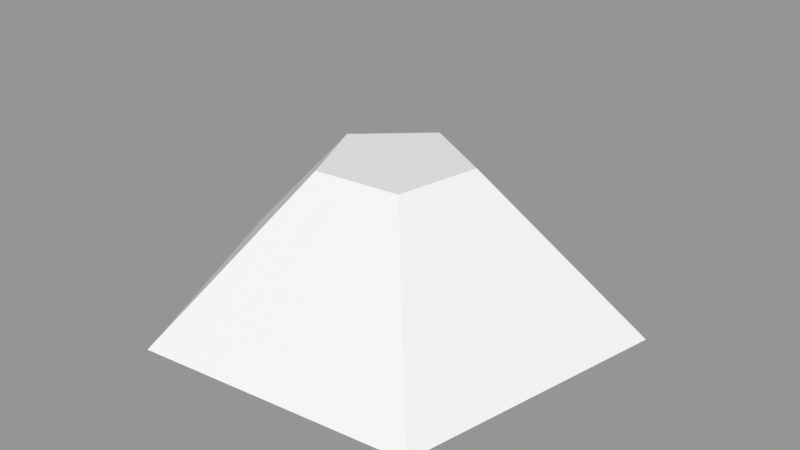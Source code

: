 # Source: Rock_Round_s_2C_05.blend  (saved by Blender 3.0.42; exported with 4.5.12 LTS)
import bpy
from mathutils import Matrix  # noqa: F401  (used for matrix-valued properties, if any)

bpy.ops.wm.read_factory_settings(use_empty=True)
scene = bpy.context.scene
scene.name = 'Scene'

# ---- images (referenced by path relative to the original .blend; pixels are not part of the script)
import os
ASSET_DIR = os.environ.get("B2B_ASSET_DIR", "")  # directory of the original .blend (textures are referenced by path, not embedded)
HERE = os.path.dirname(os.path.abspath(__file__))  # packed textures are extracted next to this script under _unpacked/

def load_image(name, relpath, width, height, colorspace="sRGB"):
    """Load a texture the original file referenced (path relative to the .blend, or extracted next to this script)."""
    p = next((c for c in (os.path.join(HERE, relpath), os.path.join(ASSET_DIR, relpath)) if relpath and os.path.exists(c)), "")
    if p:
        img = bpy.data.images.load(p, check_existing=True)
        img.name = name
    else:  # same state as the original file: an image datablock whose file is absent (Cycles renders it pink)
        img = bpy.data.images.new(name, width, height)
        img.source = "FILE"
        img.filepath = "//" + (relpath or name)
    img.colorspace_settings.name = colorspace
    return img
img_rocks_texture_atlas_1024x1024_png = load_image('Rocks_Texture_Atlas_1024x1024.png', 'Rocks_Texture_Atlas_1024x1024.png', 1024, 1024, 'sRGB')

# ---- materials (node trees are filled in below, after node groups)
mat_rocks_074 = bpy.data.materials.new('Rocks.074')
mat_rocks_074.use_transparent_shadow = False
mat_rocks_074.diffuse_color = (1.0, 1.0, 1.0, 1.0)
mat_rocks_074.roughness = 0.69
mat_rocks_074.specular_intensity = 0.0
mat_material_065 = bpy.data.materials.new('Material.065')
mat_material_065.use_transparent_shadow = False
mat_material_065.roughness = 0.5

# ---- material node trees
mat_rocks_074.use_nodes = True; mat_rocks_074.node_tree.nodes.clear()
_N = mat_rocks_074.node_tree.nodes; _L = mat_rocks_074.node_tree.links
n0 = _N.new('ShaderNodeBsdfPrincipled'); n0.name = 'Principled BSDF'; n0.location = (10, 300)
n0.distribution = 'GGX'
n0.subsurface_method = 'RANDOM_WALK_SKIN'
n0.inputs[2].default_value = 0.69
n0.inputs[3].default_value = 1.45
n0.inputs[4].default_value = 0.0
n0.inputs[13].default_value = 0.0
n1 = _N.new('ShaderNodeOutputMaterial'); n1.name = 'Material Output'; n1.location = (300, 300)
n2 = _N.new('ShaderNodeNormalMap'); n2.name = 'Normal Map'; n2.location = (-300, -300)
n2.label = 'Normal/Map'
n3 = _N.new('ShaderNodeTexImage'); n3.name = 'Image Texture'; n3.location = (-300, 600)
n3.image = img_rocks_texture_atlas_1024x1024_png
_L.new(n0.outputs[0], n1.inputs[0])
_L.new(n2.outputs[0], n0.inputs[5])
_L.new(n3.outputs[0], n0.inputs[0])
n1.is_active_output = True
mat_material_065.use_nodes = True; mat_material_065.node_tree.nodes.clear()
_N = mat_material_065.node_tree.nodes; _L = mat_material_065.node_tree.links
n0 = _N.new('ShaderNodeBsdfPrincipled'); n0.name = 'Principled BSDF'; n0.location = (10, 300)
n0.distribution = 'GGX'
n0.subsurface_method = 'RANDOM_WALK_SKIN'
n0.inputs[3].default_value = 1.45
n0.inputs[27].default_value = (0.0, 0.0, 0.0, 1.0)
n0.inputs[28].default_value = 1.0
n1 = _N.new('ShaderNodeOutputMaterial'); n1.name = 'Material Output'; n1.location = (300, 300)
n2 = _N.new('ShaderNodeNormalMap'); n2.name = 'Normal Map'; n2.location = (-300, -300)
n2.label = 'Normal/Map'
n2.inputs[0].default_value = 0.0
_L.new(n0.outputs[0], n1.inputs[0])
_L.new(n2.outputs[0], n0.inputs[5])
n1.is_active_output = True

# ---- meshes
me_rock_round_s_2c_05_002 = bpy.data.meshes.new('Rock_Round_s_2C_05.002')
me_rock_round_s_2c_05_002.from_pydata([(0.06175, -0.02547, 0.06106), (0.08314, -0.02547, -0.03873), (-0.005164, -0.02547, -0.08991), (-0.08112, -0.02547, -0.02174), (-0.03977, -0.02547, 0.07156), (0.02206, 0.0298, 0.01683), (0.02881, 0.0298, -0.01465), (0.0009503, 0.0298, -0.0308), (-0.02301, 0.0298, -0.009292), (-0.009966, 0.0298, 0.02015)], [], [(0, 5, 9, 4), (3, 8, 7, 2), (1, 6, 5, 0), (4, 9, 8, 3), (2, 7, 6, 1), (5, 6, 7), (9, 5, 7, 8), (1, 0, 4, 3), (2, 1, 3)])
me_rock_round_s_2c_05_002.polygons.foreach_set('use_smooth', [True] * 9)
me_rock_round_s_2c_05_002.polygons.foreach_set('material_index', [1, 1, 1, 1, 1, 1, 1, 1, 1])
_k = set([(0, 1), (0, 4), (0, 5), (1, 2), (1, 6), (2, 3), (2, 7), (3, 4), (3, 8), (4, 9), (5, 6), (5, 9), (6, 7), (7, 8), (8, 9)])
me_rock_round_s_2c_05_002.attributes.new('sharp_edge', 'BOOLEAN', 'EDGE').data.foreach_set('value', [ (min(e.vertices), max(e.vertices)) in _k for e in me_rock_round_s_2c_05_002.edges])
_uv = me_rock_round_s_2c_05_002.uv_layers.new(name='UVMap')
_uv.uv.foreach_set('vector', [7.491, 1.47, 7.615, 1.474, 7.644, 1.506, 7.601, 1.621, 7.78, 1.563, 7.682, 1.487, 7.677, 1.444, 7.78, 1.375, 7.601, 1.318, 7.635, 1.436, 7.615, 1.474, 7.491, 1.47, 7.601, 1.621, 7.644, 1.506, 7.682, 1.487, 7.78, 1.563, 7.78, 1.375, 7.677, 1.444, 7.635, 1.436, 7.601, 1.318, 7.615, 1.474, 7.635, 1.436, 7.677, 1.444, 7.644, 1.506, 7.615, 1.474, 7.677, 1.444, 7.682, 1.487, 1.554, 7.563, 1.613, 7.746, 1.458, 7.859, 1.303, 7.746, 1.362, 7.563, 1.554, 7.563, 1.303, 7.746])
me_rock_round_s_2c_05_002.materials.append(mat_rocks_074)
me_rock_round_s_2c_05_002.materials.append(mat_material_065)
me_rock_round_s_2c_05_002.use_remesh_fix_poles = True
me_rock_round_s_2c_05_002.use_remesh_preserve_attributes = False
me_rock_round_s_2c_05_002.update()
me_rock_round_s_2c_05_002.normals_split_custom_set([tuple(v) for v in zip(*[iter([0.07762, 0.6563, 0.7505, 0.07762, 0.6563, 0.7505, 0.07762, 0.6563, 0.7505, 0.07762, 0.6563, 0.7505, -0.5039, 0.6563, -0.5615, -0.5039, 0.6563, -0.5615, -0.5039, 0.6563, -0.5615, -0.5039, 0.6563, -0.5615, 0.7377, 0.6563, 0.1581, 0.7377, 0.6563, 0.1581, 0.7377, 0.6563, 0.1581, 0.7377, 0.6563, 0.1581, -0.6898, 0.6563, 0.3057, -0.6898, 0.6563, 0.3057, -0.6898, 0.6563, 0.3057, -0.6898, 0.6563, 0.3057, 0.3783, 0.6563, -0.6528, 0.3783, 0.6563, -0.6528, 0.3783, 0.6563, -0.6528, 0.3783, 0.6563, -0.6528, 0.0, 1.0, 6.013e-08, 0.0, 1.0, 0.0, 0.0, 1.0, 6.013e-08, 0.0, 1.0, 9.019e-08, 0.0, 1.0, 6.013e-08, 0.0, 1.0, 6.013e-08, 0.0, 1.0, 9.019e-08, 0.0, -1.0, 1.197e-08, 0.0, -1.0, 1.795e-08, 0.0, -1.0, 1.795e-08, 0.0, -1.0, 1.197e-08, 0.0, -1.0, 0.0, 0.0, -1.0, 1.197e-08, 0.0, -1.0, 1.197e-08])] * 3)])

# ---- objects
ob_rock_round_s_2c_05 = bpy.data.objects.new('Rock_Round_s_2C_05', me_rock_round_s_2c_05_002)

# ---- transforms, parenting, visibility, modifiers, constraints
ob_rock_round_s_2c_05.location = (0.0, 0.0, 0.0)
ob_rock_round_s_2c_05.rotation_euler = (1.571, -0.0, 0.0)
ob_rock_round_s_2c_05.scale = (4.0, 4.0, 4.0)
ob_rock_round_s_2c_05.color = (0.8, 0.8, 0.8, 1.0)

# ---- collection membership
scene.collection.objects.link(ob_rock_round_s_2c_05)

# ---- scene / render settings (as saved in the file)
scene.frame_start = 1; scene.frame_end = 250; scene.frame_set(1)
scene.render.engine = 'BLENDER_EEVEE_NEXT'
scene.cycles.sampling_pattern = 'TABULATED_SOBOL'
scene.cycles.use_light_tree = False
scene.view_settings.view_transform = 'Standard'
bpy.context.view_layer.update()

# ---- added for rendering (the .blend has no active camera and no usable light): camera, sun + grey world if the file has none
cam_auto = bpy.data.cameras.new('AutoCamera')
cam_auto.lens = 50.0
cam_auto.sensor_width = 36.0
cam_auto.clip_end = 1000.0
ob_auto_camera = bpy.data.objects.new('AutoCamera', cam_auto)
scene.collection.objects.link(ob_auto_camera)
ob_auto_camera.location = (0.880704, -1.01531, 0.710002)
ob_auto_camera.rotation_euler = (1.09748, -7.21219e-08, 0.694738)
scene.camera = ob_auto_camera
light_auto_sun = bpy.data.lights.new('AutoSun', 'SUN')
light_auto_sun.energy = 3.0
light_auto_sun.angle = 0.0523599
ob_auto_sun = bpy.data.objects.new('AutoSun', light_auto_sun)
scene.collection.objects.link(ob_auto_sun)
ob_auto_sun.rotation_euler = (0.872665, 0.174533, 0.523599)
if scene.world is None:
    world_auto = bpy.data.worlds.new('AutoWorld')
    world_auto.color = (0.3, 0.3, 0.3)
    scene.world = world_auto
bpy.context.view_layer.update()
